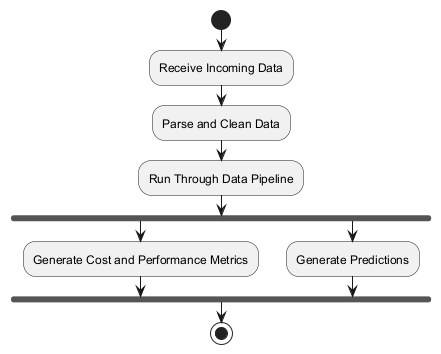

The diagram above was rendered by PlantUML. Its source (embedded in the PNG):
@startuml
start
:Receive Incoming Data;
:Parse and Clean Data;
:Run Through Data Pipeline;
fork
  :Generate Cost and Performance Metrics;
fork again
  :Generate Predictions;
end fork
stop
@enduml